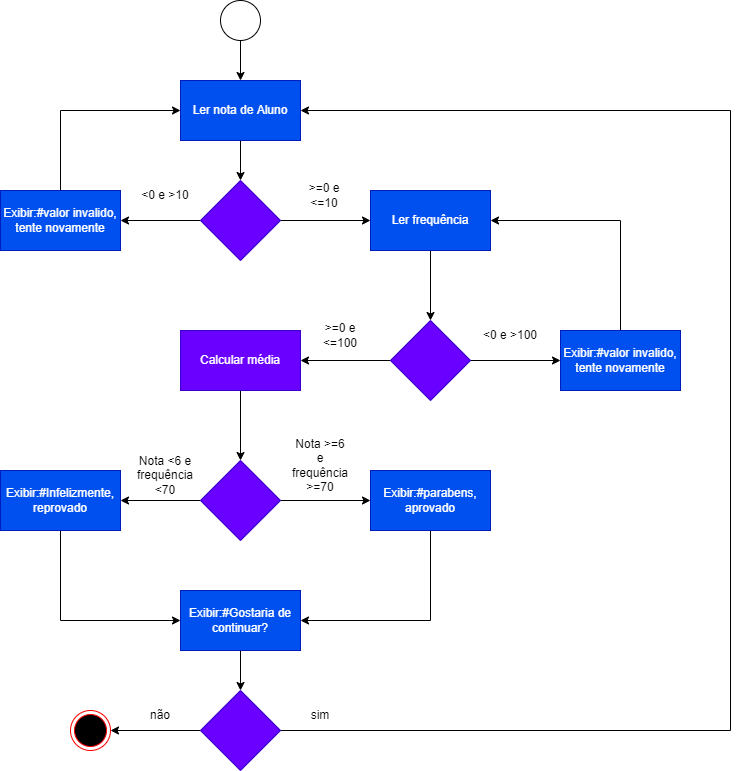

The diagram above was exported from draw.io. Its source (the exported page's mxGraphModel, read from the mxfile embedded in the PNG):
<mxGraphModel dx="868" dy="442" grid="1" gridSize="10" guides="1" tooltips="1" connect="1" arrows="1" fold="1" page="1" pageScale="1" pageWidth="827" pageHeight="1169" math="0" shadow="0">
  <root>
    <mxCell id="0" />
    <mxCell id="1" parent="0" />
    <mxCell id="MksP2oFdPrxkT7qxx4vg-77" value="" style="edgeStyle=orthogonalEdgeStyle;rounded=0;orthogonalLoop=1;jettySize=auto;html=1;" parent="1" source="MksP2oFdPrxkT7qxx4vg-1" target="MksP2oFdPrxkT7qxx4vg-76" edge="1">
      <mxGeometry relative="1" as="geometry" />
    </mxCell>
    <mxCell id="MksP2oFdPrxkT7qxx4vg-1" value="Ler nota de Aluno" style="rounded=0;whiteSpace=wrap;html=1;fillColor=#0050ef;fontColor=#ffffff;strokeColor=#001DBC;" parent="1" vertex="1">
      <mxGeometry x="240" y="110" width="120" height="60" as="geometry" />
    </mxCell>
    <mxCell id="MksP2oFdPrxkT7qxx4vg-17" style="edgeStyle=orthogonalEdgeStyle;rounded=0;orthogonalLoop=1;jettySize=auto;html=1;exitX=0.5;exitY=1;exitDx=0;exitDy=0;entryX=0.5;entryY=0;entryDx=0;entryDy=0;" parent="1" source="MksP2oFdPrxkT7qxx4vg-4" target="MksP2oFdPrxkT7qxx4vg-1" edge="1">
      <mxGeometry relative="1" as="geometry" />
    </mxCell>
    <mxCell id="MksP2oFdPrxkT7qxx4vg-4" value="" style="ellipse;whiteSpace=wrap;html=1;rounded=0;" parent="1" vertex="1">
      <mxGeometry x="280" y="30" width="40" height="40" as="geometry" />
    </mxCell>
    <mxCell id="MksP2oFdPrxkT7qxx4vg-79" value="" style="edgeStyle=orthogonalEdgeStyle;rounded=0;orthogonalLoop=1;jettySize=auto;html=1;" parent="1" source="MksP2oFdPrxkT7qxx4vg-76" target="MksP2oFdPrxkT7qxx4vg-78" edge="1">
      <mxGeometry relative="1" as="geometry" />
    </mxCell>
    <mxCell id="MksP2oFdPrxkT7qxx4vg-81" value="" style="edgeStyle=orthogonalEdgeStyle;rounded=0;orthogonalLoop=1;jettySize=auto;html=1;" parent="1" source="MksP2oFdPrxkT7qxx4vg-76" target="MksP2oFdPrxkT7qxx4vg-80" edge="1">
      <mxGeometry relative="1" as="geometry" />
    </mxCell>
    <mxCell id="MksP2oFdPrxkT7qxx4vg-76" value="" style="rhombus;whiteSpace=wrap;html=1;fillColor=#6a00ff;strokeColor=#3700CC;fontColor=#ffffff;rounded=0;" parent="1" vertex="1">
      <mxGeometry x="260" y="210" width="80" height="80" as="geometry" />
    </mxCell>
    <mxCell id="MksP2oFdPrxkT7qxx4vg-106" value="" style="edgeStyle=orthogonalEdgeStyle;rounded=0;orthogonalLoop=1;jettySize=auto;html=1;" parent="1" source="MksP2oFdPrxkT7qxx4vg-78" target="MksP2oFdPrxkT7qxx4vg-105" edge="1">
      <mxGeometry relative="1" as="geometry" />
    </mxCell>
    <mxCell id="MksP2oFdPrxkT7qxx4vg-78" value="Ler frequência" style="whiteSpace=wrap;html=1;fillColor=#0050ef;strokeColor=#001DBC;fontColor=#ffffff;rounded=0;" parent="1" vertex="1">
      <mxGeometry x="430" y="220" width="120" height="60" as="geometry" />
    </mxCell>
    <mxCell id="MksP2oFdPrxkT7qxx4vg-104" style="edgeStyle=orthogonalEdgeStyle;rounded=0;orthogonalLoop=1;jettySize=auto;html=1;entryX=0;entryY=0.5;entryDx=0;entryDy=0;exitX=0.5;exitY=0;exitDx=0;exitDy=0;" parent="1" source="MksP2oFdPrxkT7qxx4vg-80" target="MksP2oFdPrxkT7qxx4vg-1" edge="1">
      <mxGeometry relative="1" as="geometry" />
    </mxCell>
    <mxCell id="MksP2oFdPrxkT7qxx4vg-80" value="Exibir:#valor invalido, tente novamente" style="whiteSpace=wrap;html=1;fillColor=#0050ef;strokeColor=#001DBC;fontColor=#ffffff;rounded=0;" parent="1" vertex="1">
      <mxGeometry x="60" y="220" width="120" height="60" as="geometry" />
    </mxCell>
    <mxCell id="MksP2oFdPrxkT7qxx4vg-83" value="&amp;lt;0 e &amp;gt;10" style="text;html=1;strokeColor=none;fillColor=none;align=center;verticalAlign=middle;whiteSpace=wrap;rounded=0;" parent="1" vertex="1">
      <mxGeometry x="195" y="210" width="60" height="30" as="geometry" />
    </mxCell>
    <mxCell id="MksP2oFdPrxkT7qxx4vg-85" value="&amp;gt;=0 e &amp;lt;=10" style="text;html=1;strokeColor=none;fillColor=none;align=center;verticalAlign=middle;whiteSpace=wrap;rounded=0;" parent="1" vertex="1">
      <mxGeometry x="354" y="210" width="60" height="30" as="geometry" />
    </mxCell>
    <mxCell id="MksP2oFdPrxkT7qxx4vg-102" value="" style="ellipse;html=1;shape=endState;fillColor=#000000;strokeColor=#ff0000;" parent="1" vertex="1">
      <mxGeometry x="130" y="740" width="40" height="40" as="geometry" />
    </mxCell>
    <mxCell id="MksP2oFdPrxkT7qxx4vg-108" value="" style="edgeStyle=orthogonalEdgeStyle;rounded=0;orthogonalLoop=1;jettySize=auto;html=1;" parent="1" source="MksP2oFdPrxkT7qxx4vg-105" target="MksP2oFdPrxkT7qxx4vg-107" edge="1">
      <mxGeometry relative="1" as="geometry" />
    </mxCell>
    <mxCell id="MksP2oFdPrxkT7qxx4vg-111" style="edgeStyle=orthogonalEdgeStyle;rounded=0;orthogonalLoop=1;jettySize=auto;html=1;entryX=1;entryY=0.5;entryDx=0;entryDy=0;" parent="1" source="MksP2oFdPrxkT7qxx4vg-105" target="MksP2oFdPrxkT7qxx4vg-110" edge="1">
      <mxGeometry relative="1" as="geometry" />
    </mxCell>
    <mxCell id="MksP2oFdPrxkT7qxx4vg-105" value="" style="rhombus;whiteSpace=wrap;html=1;fillColor=#6a00ff;strokeColor=#3700CC;fontColor=#ffffff;rounded=0;" parent="1" vertex="1">
      <mxGeometry x="450" y="350" width="80" height="80" as="geometry" />
    </mxCell>
    <mxCell id="MksP2oFdPrxkT7qxx4vg-109" style="edgeStyle=orthogonalEdgeStyle;rounded=0;orthogonalLoop=1;jettySize=auto;html=1;entryX=1;entryY=0.5;entryDx=0;entryDy=0;exitX=0.5;exitY=0;exitDx=0;exitDy=0;" parent="1" source="MksP2oFdPrxkT7qxx4vg-107" target="MksP2oFdPrxkT7qxx4vg-78" edge="1">
      <mxGeometry relative="1" as="geometry" />
    </mxCell>
    <mxCell id="MksP2oFdPrxkT7qxx4vg-107" value="Exibir:#valor invalido, tente novamente" style="whiteSpace=wrap;html=1;fillColor=#0050ef;strokeColor=#001DBC;fontColor=#ffffff;rounded=0;" parent="1" vertex="1">
      <mxGeometry x="620" y="360" width="120" height="60" as="geometry" />
    </mxCell>
    <mxCell id="MksP2oFdPrxkT7qxx4vg-114" value="" style="edgeStyle=orthogonalEdgeStyle;rounded=0;orthogonalLoop=1;jettySize=auto;html=1;" parent="1" source="MksP2oFdPrxkT7qxx4vg-110" target="MksP2oFdPrxkT7qxx4vg-113" edge="1">
      <mxGeometry relative="1" as="geometry" />
    </mxCell>
    <mxCell id="MksP2oFdPrxkT7qxx4vg-110" value="Calcular média&lt;br&gt;" style="whiteSpace=wrap;html=1;fillColor=#6a00ff;strokeColor=#3700CC;fontColor=#ffffff;rounded=0;" parent="1" vertex="1">
      <mxGeometry x="240" y="360" width="120" height="60" as="geometry" />
    </mxCell>
    <mxCell id="MksP2oFdPrxkT7qxx4vg-112" value="&amp;lt;0 e &amp;gt;100" style="text;html=1;strokeColor=none;fillColor=none;align=center;verticalAlign=middle;whiteSpace=wrap;rounded=0;" parent="1" vertex="1">
      <mxGeometry x="540" y="350" width="60" height="30" as="geometry" />
    </mxCell>
    <mxCell id="MksP2oFdPrxkT7qxx4vg-116" value="" style="edgeStyle=orthogonalEdgeStyle;rounded=0;orthogonalLoop=1;jettySize=auto;html=1;" parent="1" source="MksP2oFdPrxkT7qxx4vg-113" target="MksP2oFdPrxkT7qxx4vg-115" edge="1">
      <mxGeometry relative="1" as="geometry" />
    </mxCell>
    <mxCell id="MksP2oFdPrxkT7qxx4vg-118" value="" style="edgeStyle=orthogonalEdgeStyle;rounded=0;orthogonalLoop=1;jettySize=auto;html=1;" parent="1" source="MksP2oFdPrxkT7qxx4vg-113" target="MksP2oFdPrxkT7qxx4vg-117" edge="1">
      <mxGeometry relative="1" as="geometry" />
    </mxCell>
    <mxCell id="MksP2oFdPrxkT7qxx4vg-113" value="" style="rhombus;whiteSpace=wrap;html=1;fillColor=#6a00ff;strokeColor=#3700CC;fontColor=#ffffff;rounded=0;" parent="1" vertex="1">
      <mxGeometry x="260" y="490" width="80" height="80" as="geometry" />
    </mxCell>
    <mxCell id="MksP2oFdPrxkT7qxx4vg-125" style="edgeStyle=orthogonalEdgeStyle;rounded=0;orthogonalLoop=1;jettySize=auto;html=1;entryX=1;entryY=0.5;entryDx=0;entryDy=0;exitX=0.5;exitY=1;exitDx=0;exitDy=0;" parent="1" source="MksP2oFdPrxkT7qxx4vg-115" target="MksP2oFdPrxkT7qxx4vg-123" edge="1">
      <mxGeometry relative="1" as="geometry" />
    </mxCell>
    <mxCell id="MksP2oFdPrxkT7qxx4vg-115" value="Exibir:#parabens, aprovado" style="whiteSpace=wrap;html=1;fillColor=#0050ef;strokeColor=#001DBC;fontColor=#ffffff;rounded=0;" parent="1" vertex="1">
      <mxGeometry x="430" y="500" width="120" height="60" as="geometry" />
    </mxCell>
    <mxCell id="MksP2oFdPrxkT7qxx4vg-124" style="edgeStyle=orthogonalEdgeStyle;rounded=0;orthogonalLoop=1;jettySize=auto;html=1;entryX=0;entryY=0.5;entryDx=0;entryDy=0;exitX=0.5;exitY=1;exitDx=0;exitDy=0;" parent="1" source="MksP2oFdPrxkT7qxx4vg-117" target="MksP2oFdPrxkT7qxx4vg-123" edge="1">
      <mxGeometry relative="1" as="geometry" />
    </mxCell>
    <mxCell id="MksP2oFdPrxkT7qxx4vg-117" value="Exibir:#Infelizmente, reprovado" style="whiteSpace=wrap;html=1;fillColor=#0050ef;strokeColor=#001DBC;fontColor=#ffffff;rounded=0;" parent="1" vertex="1">
      <mxGeometry x="60" y="500" width="120" height="60" as="geometry" />
    </mxCell>
    <mxCell id="MksP2oFdPrxkT7qxx4vg-119" value="&amp;gt;=0 e &amp;lt;=100" style="text;html=1;strokeColor=none;fillColor=none;align=center;verticalAlign=middle;whiteSpace=wrap;rounded=0;" parent="1" vertex="1">
      <mxGeometry x="370" y="350" width="60" height="30" as="geometry" />
    </mxCell>
    <mxCell id="MksP2oFdPrxkT7qxx4vg-120" value="Nota &amp;gt;=6 e frequência &amp;gt;=70" style="text;html=1;strokeColor=none;fillColor=none;align=center;verticalAlign=middle;whiteSpace=wrap;rounded=0;" parent="1" vertex="1">
      <mxGeometry x="350" y="480" width="60" height="30" as="geometry" />
    </mxCell>
    <mxCell id="MksP2oFdPrxkT7qxx4vg-121" value="Nota &amp;lt;6 e frequência &amp;lt;70" style="text;html=1;strokeColor=none;fillColor=none;align=center;verticalAlign=middle;whiteSpace=wrap;rounded=0;" parent="1" vertex="1">
      <mxGeometry x="195" y="490" width="60" height="30" as="geometry" />
    </mxCell>
    <mxCell id="MksP2oFdPrxkT7qxx4vg-127" value="" style="edgeStyle=orthogonalEdgeStyle;rounded=0;orthogonalLoop=1;jettySize=auto;html=1;" parent="1" source="MksP2oFdPrxkT7qxx4vg-123" target="MksP2oFdPrxkT7qxx4vg-126" edge="1">
      <mxGeometry relative="1" as="geometry" />
    </mxCell>
    <mxCell id="MksP2oFdPrxkT7qxx4vg-123" value="Exibir:#Gostaria de continuar?" style="whiteSpace=wrap;html=1;fillColor=#0050ef;strokeColor=#001DBC;fontColor=#ffffff;rounded=0;" parent="1" vertex="1">
      <mxGeometry x="240" y="620" width="120" height="60" as="geometry" />
    </mxCell>
    <mxCell id="MksP2oFdPrxkT7qxx4vg-133" style="edgeStyle=orthogonalEdgeStyle;rounded=0;orthogonalLoop=1;jettySize=auto;html=1;entryX=1;entryY=0.5;entryDx=0;entryDy=0;" parent="1" source="MksP2oFdPrxkT7qxx4vg-126" target="MksP2oFdPrxkT7qxx4vg-102" edge="1">
      <mxGeometry relative="1" as="geometry" />
    </mxCell>
    <mxCell id="2CAHy9VAtDWF5EIxY6pG-1" style="edgeStyle=orthogonalEdgeStyle;rounded=0;orthogonalLoop=1;jettySize=auto;html=1;entryX=1;entryY=0.5;entryDx=0;entryDy=0;" edge="1" parent="1" source="MksP2oFdPrxkT7qxx4vg-126" target="MksP2oFdPrxkT7qxx4vg-1">
      <mxGeometry relative="1" as="geometry">
        <Array as="points">
          <mxPoint x="790" y="760" />
          <mxPoint x="790" y="140" />
        </Array>
      </mxGeometry>
    </mxCell>
    <mxCell id="MksP2oFdPrxkT7qxx4vg-126" value="" style="rhombus;whiteSpace=wrap;html=1;fillColor=#6a00ff;strokeColor=#3700CC;fontColor=#ffffff;rounded=0;" parent="1" vertex="1">
      <mxGeometry x="260" y="720" width="80" height="80" as="geometry" />
    </mxCell>
    <mxCell id="MksP2oFdPrxkT7qxx4vg-134" value="não" style="text;html=1;strokeColor=none;fillColor=none;align=center;verticalAlign=middle;whiteSpace=wrap;rounded=0;" parent="1" vertex="1">
      <mxGeometry x="190" y="730" width="60" height="30" as="geometry" />
    </mxCell>
    <mxCell id="2CAHy9VAtDWF5EIxY6pG-2" value="sim" style="text;html=1;strokeColor=none;fillColor=none;align=center;verticalAlign=middle;whiteSpace=wrap;rounded=0;" vertex="1" parent="1">
      <mxGeometry x="350" y="730" width="60" height="30" as="geometry" />
    </mxCell>
  </root>
</mxGraphModel>